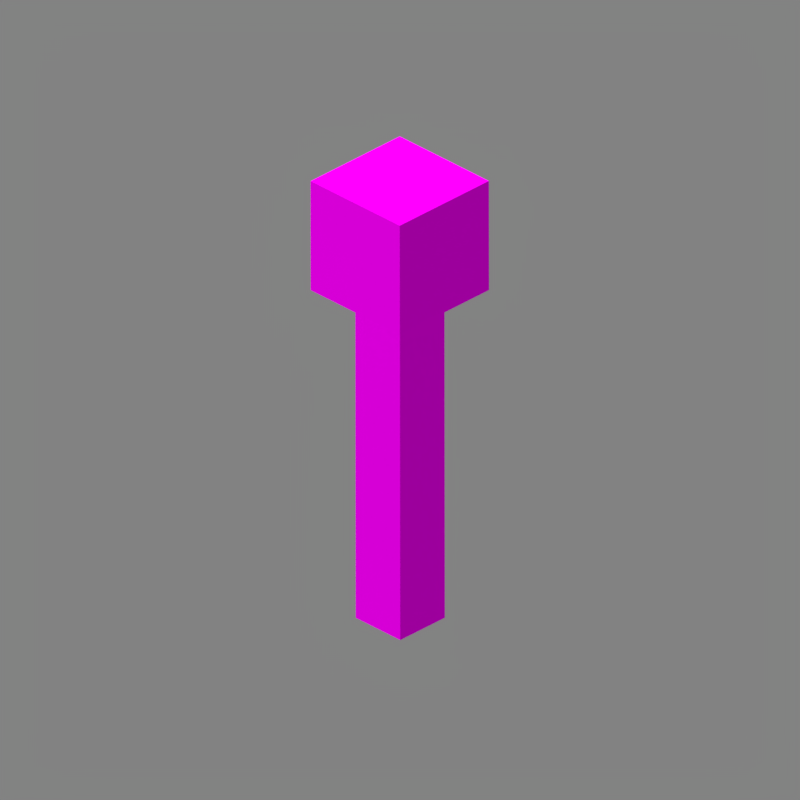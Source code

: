 # Source: lightning_rod.blend  (saved by Blender 5.2.45; exported with 4.5.12 LTS)
import bpy
from mathutils import Matrix  # noqa: F401  (used for matrix-valued properties, if any)

bpy.ops.wm.read_factory_settings(use_empty=True)
scene = bpy.context.scene
scene.name = 'Scene'

# ---- collections
col_collection = bpy.data.collections.new('Collection'); scene.collection.children.link(col_collection)

# ---- images (referenced by path relative to the original .blend; pixels are not part of the script)
import os
ASSET_DIR = os.environ.get("B2B_ASSET_DIR", "")  # directory of the original .blend (textures are referenced by path, not embedded)
HERE = os.path.dirname(os.path.abspath(__file__))  # packed textures are extracted next to this script under _unpacked/

def load_image(name, relpath, width, height, colorspace="sRGB"):
    """Load a texture the original file referenced (path relative to the .blend, or extracted next to this script)."""
    p = next((c for c in (os.path.join(HERE, relpath), os.path.join(ASSET_DIR, relpath)) if relpath and os.path.exists(c)), "")
    if p:
        img = bpy.data.images.load(p, check_existing=True)
        img.name = name
    else:  # same state as the original file: an image datablock whose file is absent (Cycles renders it pink)
        img = bpy.data.images.new(name, width, height)
        img.source = "FILE"
        img.filepath = "//" + (relpath or name)
    img.colorspace_settings.name = colorspace
    return img
img_lightning_rod_png = load_image('lightning_rod.png', 'assets/minecraft/textures/block/oxidized_lightning_rod.png', 1024, 1024, 'sRGB')

# ---- materials (node trees are filled in below, after node groups)
mat_m_texture = bpy.data.materials.new('m_texture')
mat_m_texture.surface_render_method = 'BLENDED'
mat_m_texture.blend_method = 'BLEND'
mat_m_texture.use_transparency_overlap = False
mat_m_texture.show_transparent_back = False
mat_m_texture.use_backface_culling = True
mat_m_texture.use_backface_culling_lightprobe_volume = False
mat_m_texture.roughness = 1.0
mat_m_texture.specular_intensity = 0.0

# ---- material node trees
mat_m_texture.use_nodes = True; mat_m_texture.node_tree.nodes.clear()
_N = mat_m_texture.node_tree.nodes; _L = mat_m_texture.node_tree.links
n0 = _N.new('ShaderNodeOutputMaterial'); n0.name = 'Material Output'; n0.location = (300, 300)
n0.target = 'CYCLES'
n1 = _N.new('ShaderNodeBsdfPrincipled'); n1.name = 'Principled BSDF'; n1.location = (10, 300)
n1.distribution = 'GGX'
n1.subsurface_method = 'BURLEY'
n1.inputs[2].default_value = 1.0
n1.inputs[3].default_value = 1.45
n1.inputs[13].default_value = 0.0
n1.inputs[20].default_value = 0.0
n1.inputs[27].default_value = (0.0, 0.0, 0.0, 1.0)
n1.inputs[28].default_value = 1.0
n2 = _N.new('ShaderNodeTexImage'); n2.name = 'Image Texture'; n2.location = (-731, 330)
n2.image = img_lightning_rod_png
n2.interpolation = 'Closest'
n3 = _N.new('ShaderNodeOutputMaterial'); n3.name = 'Material Output.001'; n3.location = (-140, 13)
n3.target = 'EEVEE'
n4 = _N.new('ShaderNodeMixShader'); n4.name = 'Mix Shader'; n4.location = (-311, -47)
n4.label = 'Disable Shadow'
n4.hide = True
n5 = _N.new('ShaderNodeLightPath'); n5.name = 'Light Path'; n5.location = (-489, 1)
n5.hide = True
n6 = _N.new('ShaderNodeBsdfTransparent'); n6.name = 'Transparent BSDF'; n6.location = (-492, -109)
n6.hide = True
_L.new(n1.outputs[0], n0.inputs[0])
_L.new(n2.outputs[0], n1.inputs[0])
_L.new(n1.outputs[0], n4.inputs[1])
_L.new(n4.outputs[0], n3.inputs[0])
_L.new(n5.outputs[1], n4.inputs[0])
_L.new(n6.outputs[0], n4.inputs[2])
n3.is_active_output = True

# ---- world
world_world = bpy.data.worlds.new('World'); scene.world = world_world
world_world.use_nodes = True; world_world.node_tree.nodes.clear()
_N = world_world.node_tree.nodes; _L = world_world.node_tree.links
n0 = _N.new('ShaderNodeOutputWorld'); n0.name = 'World Output'; n0.location = (300, 300)
n1 = _N.new('ShaderNodeBackground'); n1.name = 'Background'; n1.location = (10, 300)
n1.inputs[0].default_value = (0.225, 0.225, 0.225, 1.0)
_L.new(n1.outputs[0], n0.inputs[0])
n0.is_active_output = True
world_world.color = (0.05088, 0.05088, 0.05088)
world_world.use_sun_shadow = False
world_world.sun_shadow_jitter_overblur = 0.0

# ---- cameras
cam_camera = bpy.data.cameras.new('Camera')
cam_camera.type = 'ORTHO'
cam_camera.clip_end = 100.0
cam_camera.ortho_scale = 1.117

# ---- lights
light_sun_001 = bpy.data.lights.new('Sun.001', 'SUN')
light_sun_001.transmission_factor = 0.0
light_sun_001.angle = 1.309
light_sun_001.energy = 3.2

# ---- meshes
me_top = bpy.data.meshes.new('top')
me_top.from_pydata([(0.125, 0.5, -0.125), (0.125, 0.25, -0.125), (-0.125, 0.5, -0.125), (-0.125, 0.25, -0.125), (-0.125, 0.5, 0.125), (-0.125, 0.25, 0.125), (0.125, 0.5, 0.125), (0.125, 0.25, 0.125)], [], [(6, 0, 2, 4), (5, 7, 6, 4), (1, 3, 2, 0), (5, 3, 1, 7), (7, 1, 0, 6), (3, 5, 4, 2)])
me_top.polygons.foreach_set('use_smooth', [True] * 6)
_k = set([(0, 1), (0, 2), (0, 6), (1, 3), (1, 7), (2, 3), (2, 4), (3, 5), (4, 5), (4, 6), (5, 7), (6, 7)])
me_top.attributes.new('sharp_edge', 'BOOLEAN', 'EDGE').data.foreach_set('value', [ (min(e.vertices), max(e.vertices)) in _k for e in me_top.edges])
_uv = me_top.uv_layers.new(name='UVMap')
_uv.uv.foreach_set('vector', [0.25, 0.75, 0.25, 1.0, 0.0, 1.0, 0.0, 0.75, 0.0, 0.75, 0.25, 0.75, 0.25, 1.0, 0.0, 1.0, 0.0, 0.75, 0.25, 0.75, 0.25, 1.0, 0.0, 1.0, 0.0, 0.75, 0.25, 0.75, 0.25, 1.0, 0.0, 1.0, 0.0, 0.75, 0.25, 0.75, 0.25, 1.0, 0.0, 1.0, 0.0, 0.75, 0.25, 0.75, 0.25, 1.0, 0.0, 1.0])
me_top.materials.append(mat_m_texture)
me_top.use_remesh_fix_poles = True
me_top.use_remesh_preserve_attributes = False
me_top.use_mirror_vertex_groups = False
me_top.update()
me_top.normals_split_custom_set([tuple(v) for v in zip(*[iter([1.192e-07, 1.0, -5.96e-08, 1.192e-07, 1.0, -5.96e-08, 1.192e-07, 1.0, -5.96e-08, 1.192e-07, 1.0, -5.96e-08, 0.0, 1.192e-07, 1.0, 0.0, 1.192e-07, 1.0, 0.0, 1.192e-07, 1.0, 0.0, 1.192e-07, 1.0, 0.0, -1.192e-07, -1.0, 0.0, -1.192e-07, -1.0, 0.0, -1.192e-07, -1.0, 0.0, -1.192e-07, -1.0, -1.788e-07, -1.0, 2.682e-07, -1.788e-07, -1.0, 2.682e-07, -1.788e-07, -1.0, 2.682e-07, -1.788e-07, -1.0, 2.682e-07, 1.0, -1.788e-07, -4.47e-08, 1.0, -1.788e-07, -4.47e-08, 1.0, -1.788e-07, -4.47e-08, 1.0, -1.788e-07, -4.47e-08, -1.0, 1.788e-07, 4.47e-08, -1.0, 1.788e-07, 4.47e-08, -1.0, 1.788e-07, 4.47e-08, -1.0, 1.788e-07, 4.47e-08])] * 3)])
me_base = bpy.data.meshes.new('base')
me_base.from_pydata([(0.0625, 0.25, -0.0625), (0.0625, -0.5, -0.0625), (-0.0625, 0.25, -0.0625), (-0.0625, -0.5, -0.0625), (-0.0625, 0.25, 0.0625), (-0.0625, -0.5, 0.0625), (0.0625, 0.25, 0.0625), (0.0625, -0.5, 0.0625)], [], [(5, 3, 1, 7), (5, 7, 6, 4), (1, 3, 2, 0), (7, 1, 0, 6), (3, 5, 4, 2)])
me_base.polygons.foreach_set('use_smooth', [True] * 5)
_k = set([(0, 1), (1, 3), (1, 7), (2, 3), (3, 5), (4, 5), (5, 7), (6, 7)])
me_base.attributes.new('sharp_edge', 'BOOLEAN', 'EDGE').data.foreach_set('value', [ (min(e.vertices), max(e.vertices)) in _k for e in me_base.edges])
_uv = me_base.uv_layers.new(name='UVMap')
_uv.uv.foreach_set('vector', [0.0, 0.625, 0.125, 0.625, 0.125, 0.75, 0.0, 0.75, 0.0, 0.0, 0.125, 0.0, 0.125, 0.75, 0.0, 0.75, 0.0, 0.0, 0.125, 0.0, 0.125, 0.75, 0.0, 0.75, 0.0, 0.0, 0.125, 0.0, 0.125, 0.75, 0.0, 0.75, 0.0, 0.0, 0.125, 0.0, 0.125, 0.75, 0.0, 0.75])
me_base.materials.append(mat_m_texture)
me_base.use_remesh_fix_poles = True
me_base.use_remesh_preserve_attributes = False
me_base.use_mirror_vertex_groups = False
me_base.update()
me_base.normals_split_custom_set([tuple(v) for v in zip(*[iter([0.0, -1.0, 1.192e-07, 0.0, -1.0, 1.192e-07, 0.0, -1.0, 1.192e-07, 0.0, -1.0, 1.192e-07, 0.0, 1.614e-07, 1.0, 0.0, 1.614e-07, 1.0, 0.0, 1.614e-07, 1.0, 0.0, 1.614e-07, 1.0, 0.0, -1.614e-07, -1.0, 0.0, -1.614e-07, -1.0, 0.0, -1.614e-07, -1.0, 0.0, -1.614e-07, -1.0, 1.0, -1.589e-07, -1.49e-08, 1.0, -1.589e-07, -1.49e-08, 1.0, -1.589e-07, -1.49e-08, 1.0, -1.589e-07, -1.49e-08, -1.0, 1.589e-07, 1.49e-08, -1.0, 1.589e-07, 1.49e-08, -1.0, 1.589e-07, 1.49e-08, -1.0, 1.589e-07, 1.49e-08])] * 3)])

# ---- objects
ob_camera = bpy.data.objects.new('Camera', cam_camera)
ob_top = bpy.data.objects.new('top', me_top)
ob_base = bpy.data.objects.new('base', me_base)
ob_sun = bpy.data.objects.new('Sun', light_sun_001)

# ---- transforms, parenting, visibility, modifiers, constraints
ob_camera.location = (3.2, -3.2, 2.613)
ob_camera.rotation_euler = (1.047, 0.0, 0.7854)
ob_camera.lock_location = (True, True, True)
ob_camera.lock_rotation = (True, True, True)
ob_camera.lock_rotations_4d = False
ob_camera.lock_scale = (True, True, True)
ob_camera.empty_display_type = 'ARROWS'
ob_camera.color = (0.0, 0.0, 0.0, 0.0)
ob_camera.display_type = 'WIRE'
ob_camera.lineart.crease_threshold = 0.0
ob_top.location = (0.0, 0.0, 0.0)
ob_top.rotation_euler = (23.56, 3.142, 1.192e-07)
ob_top.scale = (0.7051, 0.7051, 0.7051)
ob_top.visible_shadow = False
ob_top.lineart.crease_threshold = 0.0
ob_base.location = (0.0, 0.0, 0.0)
ob_base.rotation_euler = (23.56, 3.142, 1.192e-07)
ob_base.scale = (0.7051, 0.7051, 0.7051)
ob_base.visible_shadow = False
ob_base.lineart.crease_threshold = 0.0
ob_sun.location = (-0.5, -0.5, 1.0)
ob_sun.rotation_euler = (0.4479, -0.09363, 0.0003983)
ob_sun.lock_location = (True, True, True)
ob_sun.lock_rotation = (True, True, True)

# ---- collection membership
col_collection.objects.link(ob_camera)
col_collection.objects.link(ob_top)
col_collection.objects.link(ob_base)
col_collection.objects.link(ob_sun)

# ---- scene / render settings (as saved in the file)
scene.camera = ob_camera
scene.frame_start = 1; scene.frame_end = 1; scene.frame_set(1)
scene.render.engine = 'BLENDER_EEVEE_NEXT'
scene.render.image_settings.color_depth = '16'
scene.render.image_settings.compression = 100
scene.render.resolution_x = 24
scene.render.resolution_y = 24
scene.render.dither_intensity = 0.0
scene.render.filter_size = 0.0
scene.render.film_transparent = True
scene.render.bake_bias = 0.0
scene.render.bake_samples = 0
scene.render.use_stamp_time = False
scene.render.use_stamp_date = False
scene.render.use_stamp_frame = False
scene.render.use_stamp_camera = False
scene.render.use_stamp_scene = False
scene.render.use_stamp_filename = False
scene.render.use_stamp_render_time = False
scene.cycles.use_denoising = False
scene.cycles.samples = 128
scene.cycles.sampling_pattern = 'TABULATED_SOBOL'
scene.cycles.use_adaptive_sampling = False
scene.cycles.use_light_tree = False
scene.eevee.taa_render_samples = 16
scene.eevee.use_taa_reprojection = False
scene.eevee.fast_gi_thickness_far = 0.0
scene.view_settings.view_transform = 'Standard'
bpy.context.view_layer.update()
